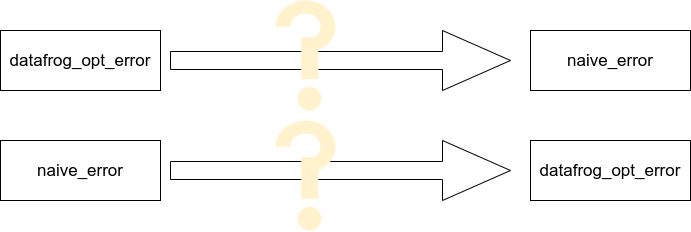

The diagram above was exported from draw.io. Its source (the exported page's mxGraphModel, read from the mxfile embedded in the PNG):
<mxGraphModel dx="1422" dy="825" grid="1" gridSize="10" guides="1" tooltips="1" connect="1" arrows="1" fold="1" page="1" pageScale="1" pageWidth="850" pageHeight="1100" math="0" shadow="0">
  <root>
    <mxCell id="0" />
    <mxCell id="1" parent="0" />
    <mxCell id="aB1ecYCMUisvdLzucybo-1" value="naive_error" style="rounded=0;whiteSpace=wrap;html=1;fontSize=17;" parent="1" vertex="1">
      <mxGeometry x="120" y="200" width="160" height="60" as="geometry" />
    </mxCell>
    <mxCell id="aB1ecYCMUisvdLzucybo-2" value="datafrog_opt_error" style="rounded=0;whiteSpace=wrap;html=1;fontSize=17;" parent="1" vertex="1">
      <mxGeometry x="650" y="200" width="160" height="60" as="geometry" />
    </mxCell>
    <mxCell id="aB1ecYCMUisvdLzucybo-13" value="" style="shape=singleArrow;whiteSpace=wrap;html=1;fontSize=17;" parent="1" vertex="1">
      <mxGeometry x="290" y="200" width="340" height="60" as="geometry" />
    </mxCell>
    <mxCell id="aB1ecYCMUisvdLzucybo-18" value="datafrog_opt_error" style="rounded=0;whiteSpace=wrap;html=1;fontSize=17;" parent="1" vertex="1">
      <mxGeometry x="120" y="90" width="160" height="60" as="geometry" />
    </mxCell>
    <mxCell id="aB1ecYCMUisvdLzucybo-19" value="naive_error" style="rounded=0;whiteSpace=wrap;html=1;fontSize=17;" parent="1" vertex="1">
      <mxGeometry x="650" y="90" width="160" height="60" as="geometry" />
    </mxCell>
    <mxCell id="aB1ecYCMUisvdLzucybo-21" value="" style="shape=singleArrow;whiteSpace=wrap;html=1;fontSize=17;" parent="1" vertex="1">
      <mxGeometry x="290" y="90" width="340" height="60" as="geometry" />
    </mxCell>
    <mxCell id="lRFiYVmj8wmgV9eCvcgF-7" value="" style="group" parent="1" vertex="1" connectable="0">
      <mxGeometry x="395" y="60" width="60" height="110" as="geometry" />
    </mxCell>
    <mxCell id="lRFiYVmj8wmgV9eCvcgF-5" value="" style="group" parent="lRFiYVmj8wmgV9eCvcgF-7" vertex="1" connectable="0">
      <mxGeometry width="60" height="78.57142857142857" as="geometry" />
    </mxCell>
    <mxCell id="lRFiYVmj8wmgV9eCvcgF-3" value="" style="verticalLabelPosition=bottom;verticalAlign=top;html=1;shape=mxgraph.basic.partConcEllipse;startAngle=0.25;endAngle=0.9374428733252864;arcWidth=0.5;rotation=-180;fillColor=#fff2cc;strokeColor=none;" parent="lRFiYVmj8wmgV9eCvcgF-5" vertex="1">
      <mxGeometry width="60" height="52.38095238095237" as="geometry" />
    </mxCell>
    <mxCell id="lRFiYVmj8wmgV9eCvcgF-4" value="" style="rounded=0;whiteSpace=wrap;html=1;fillColor=#fff2cc;strokeColor=none;" parent="lRFiYVmj8wmgV9eCvcgF-5" vertex="1">
      <mxGeometry x="25.71428571428571" y="36.669285714285714" width="17.142857142857142" height="41.902142857142856" as="geometry" />
    </mxCell>
    <mxCell id="lRFiYVmj8wmgV9eCvcgF-6" value="" style="ellipse;whiteSpace=wrap;html=1;aspect=fixed;fillColor=#fff2cc;strokeColor=none;" parent="lRFiYVmj8wmgV9eCvcgF-7" vertex="1">
      <mxGeometry x="22.285714285714285" y="86.42857142857143" width="23.57142857142857" height="23.57142857142857" as="geometry" />
    </mxCell>
    <mxCell id="lRFiYVmj8wmgV9eCvcgF-8" value="" style="group" parent="1" vertex="1" connectable="0">
      <mxGeometry x="395" y="180" width="60" height="110" as="geometry" />
    </mxCell>
    <mxCell id="lRFiYVmj8wmgV9eCvcgF-9" value="" style="group" parent="lRFiYVmj8wmgV9eCvcgF-8" vertex="1" connectable="0">
      <mxGeometry width="60" height="78.57142857142857" as="geometry" />
    </mxCell>
    <mxCell id="lRFiYVmj8wmgV9eCvcgF-10" value="" style="verticalLabelPosition=bottom;verticalAlign=top;html=1;shape=mxgraph.basic.partConcEllipse;startAngle=0.25;endAngle=0.9374428733252864;arcWidth=0.5;rotation=-180;fillColor=#fff2cc;strokeColor=none;" parent="lRFiYVmj8wmgV9eCvcgF-9" vertex="1">
      <mxGeometry width="60" height="52.38095238095237" as="geometry" />
    </mxCell>
    <mxCell id="lRFiYVmj8wmgV9eCvcgF-11" value="" style="rounded=0;whiteSpace=wrap;html=1;fillColor=#fff2cc;strokeColor=none;" parent="lRFiYVmj8wmgV9eCvcgF-9" vertex="1">
      <mxGeometry x="25.71428571428571" y="36.669285714285714" width="17.142857142857142" height="41.902142857142856" as="geometry" />
    </mxCell>
    <mxCell id="lRFiYVmj8wmgV9eCvcgF-12" value="" style="ellipse;whiteSpace=wrap;html=1;aspect=fixed;fillColor=#fff2cc;strokeColor=none;" parent="lRFiYVmj8wmgV9eCvcgF-8" vertex="1">
      <mxGeometry x="22.285714285714285" y="86.42857142857143" width="23.57142857142857" height="23.57142857142857" as="geometry" />
    </mxCell>
  </root>
</mxGraphModel>